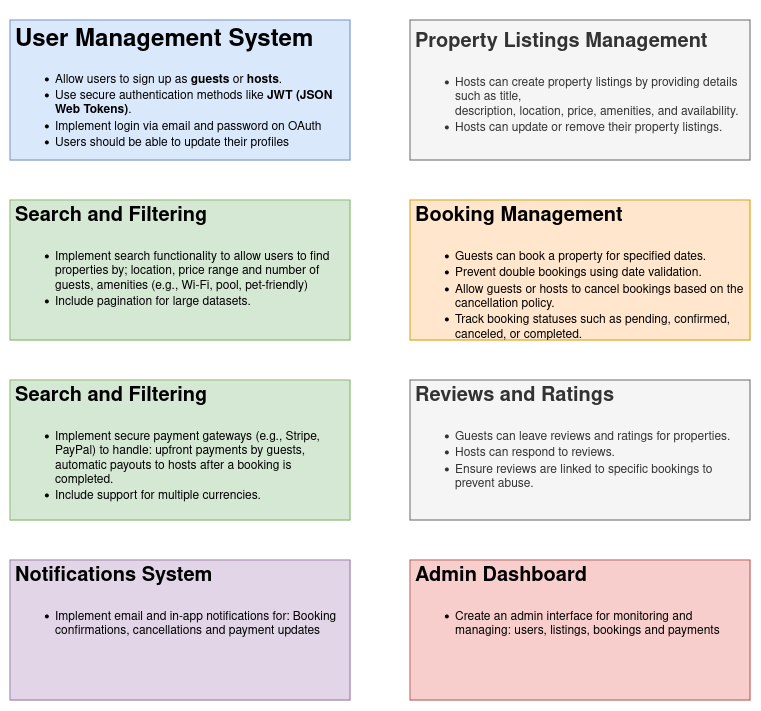

The diagram above was exported from draw.io. Its source (the exported page's mxGraphModel, read from the mxfile embedded in the PNG):
<mxGraphModel dx="868" dy="473" grid="0" gridSize="10" guides="1" tooltips="1" connect="1" arrows="1" fold="1" page="1" pageScale="1" pageWidth="850" pageHeight="1100" math="0" shadow="0">
  <root>
    <mxCell id="0" />
    <mxCell id="1" parent="0" />
    <mxCell id="OZduz6PULS0jQKg2WMWD-1" value="&lt;h1&gt;User Management System&lt;br&gt;&lt;/h1&gt;&lt;ul&gt;&lt;li&gt;Allow users to sign up as &lt;strong&gt;guests&lt;/strong&gt; or &lt;strong&gt;hosts&lt;/strong&gt;.&lt;br&gt;&lt;/li&gt;&lt;li&gt;Use secure authentication methods like &lt;strong&gt;JWT (JSON Web Tokens)&lt;/strong&gt;.&lt;/li&gt;&lt;li&gt;Implement login via email and password on OAuth&lt;/li&gt;&lt;li&gt;Users should be able to update their profiles&lt;br&gt;&lt;/li&gt;&lt;/ul&gt;&lt;p&gt;&lt;/p&gt;" style="text;html=1;strokeColor=#6c8ebf;fillColor=#dae8fc;spacing=5;spacingTop=-20;whiteSpace=wrap;overflow=hidden;rounded=0;" vertex="1" parent="1">
      <mxGeometry x="60" y="20" width="340" height="140" as="geometry" />
    </mxCell>
    <mxCell id="OZduz6PULS0jQKg2WMWD-2" value="&lt;h3 style=&quot;font-size: 20px;&quot;&gt;&lt;strong&gt;Property Listings Management&lt;/strong&gt;&lt;/h3&gt;&lt;h1&gt;&lt;/h1&gt;&lt;ul&gt;&lt;li&gt;Hosts can create property listings by providing details such as title, &lt;br/&gt;description, location, price, amenities, and availability.&lt;/li&gt;&lt;li&gt;Hosts can update or remove their property listings.&lt;/li&gt;&lt;/ul&gt;&lt;p&gt;&lt;/p&gt;" style="text;html=1;strokeColor=#666666;fillColor=#f5f5f5;spacing=5;spacingTop=-20;whiteSpace=wrap;overflow=hidden;rounded=0;fontColor=#333333;" vertex="1" parent="1">
      <mxGeometry x="460" y="20" width="340" height="140" as="geometry" />
    </mxCell>
    <mxCell id="OZduz6PULS0jQKg2WMWD-3" value="&lt;h3&gt;&lt;strong&gt;&lt;font style=&quot;font-size: 20px;&quot;&gt;Search and Filtering&lt;/font&gt;&lt;/strong&gt;&lt;/h3&gt;&lt;h3 style=&quot;font-size: 20px;&quot;&gt;&lt;/h3&gt;&lt;h1&gt;&lt;/h1&gt;&lt;ul&gt;&lt;li&gt;Implement search functionality to allow users to find properties by; location, price range and number of guests, amenities (e.g., Wi-Fi, pool, pet-friendly)&lt;br&gt;&lt;/li&gt;&lt;li&gt;Include pagination for large datasets.&lt;/li&gt;&lt;/ul&gt;&lt;p&gt;&lt;/p&gt;" style="text;html=1;strokeColor=#82b366;fillColor=#d5e8d4;spacing=5;spacingTop=-20;whiteSpace=wrap;overflow=hidden;rounded=0;" vertex="1" parent="1">
      <mxGeometry x="60" y="200" width="340" height="140" as="geometry" />
    </mxCell>
    <mxCell id="OZduz6PULS0jQKg2WMWD-4" value="&lt;h3&gt;&lt;strong&gt;&lt;font style=&quot;font-size: 20px;&quot;&gt;Search and Filtering&lt;/font&gt;&lt;/strong&gt;&lt;/h3&gt;&lt;h3 style=&quot;font-size: 20px;&quot;&gt;&lt;/h3&gt;&lt;h1&gt;&lt;/h1&gt;&lt;ul&gt;&lt;li&gt;Implement secure payment gateways (e.g., Stripe, PayPal) to handle: upfront payments by guests, automatic payouts to hosts after a booking is completed.&lt;br&gt;&lt;/li&gt;&lt;li&gt;Include support for multiple currencies.&lt;/li&gt;&lt;/ul&gt;&lt;p&gt;&lt;/p&gt;" style="text;html=1;strokeColor=#82b366;fillColor=#d5e8d4;spacing=5;spacingTop=-20;whiteSpace=wrap;overflow=hidden;rounded=0;" vertex="1" parent="1">
      <mxGeometry x="60" y="380" width="340" height="140" as="geometry" />
    </mxCell>
    <mxCell id="OZduz6PULS0jQKg2WMWD-5" value="&lt;h3&gt;&lt;strong&gt;&lt;font style=&quot;font-size: 20px;&quot;&gt;Booking Management&lt;/font&gt;&lt;/strong&gt;&lt;/h3&gt;&lt;h3 style=&quot;font-size: 20px;&quot;&gt;&lt;/h3&gt;&lt;ul&gt;&lt;li&gt;Guests can book a property for specified dates.&lt;br&gt;&lt;/li&gt;&lt;li&gt;Prevent double bookings using date validation.&lt;/li&gt;&lt;li&gt;Allow guests or hosts to cancel bookings based on the cancellation policy.&lt;/li&gt;&lt;li&gt;Track booking statuses such as pending, confirmed, canceled, or completed.&lt;/li&gt;&lt;/ul&gt;&lt;h1&gt;&lt;/h1&gt;&lt;p&gt;&lt;/p&gt;" style="text;html=1;strokeColor=#d79b00;fillColor=#ffe6cc;spacing=5;spacingTop=-20;whiteSpace=wrap;overflow=hidden;rounded=0;" vertex="1" parent="1">
      <mxGeometry x="460" y="200" width="340" height="140" as="geometry" />
    </mxCell>
    <mxCell id="OZduz6PULS0jQKg2WMWD-6" value="&lt;h3&gt;&lt;strong&gt;&lt;font style=&quot;font-size: 20px;&quot;&gt;Reviews and Ratings&lt;/font&gt;&lt;/strong&gt;&lt;/h3&gt;&lt;h3 style=&quot;font-size: 20px;&quot;&gt;&lt;/h3&gt;&lt;h1&gt;&lt;/h1&gt;&lt;ul&gt;&lt;li&gt;Guests can leave reviews and ratings for properties.&lt;br&gt;&lt;/li&gt;&lt;li&gt;Hosts can respond to reviews.&lt;br&gt;&lt;/li&gt;&lt;li&gt;Ensure reviews are linked to specific bookings to prevent abuse.&lt;/li&gt;&lt;/ul&gt;&lt;p&gt;&lt;/p&gt;" style="text;html=1;strokeColor=#666666;fillColor=#f5f5f5;spacing=5;spacingTop=-20;whiteSpace=wrap;overflow=hidden;rounded=0;fontColor=#333333;" vertex="1" parent="1">
      <mxGeometry x="460" y="380" width="340" height="140" as="geometry" />
    </mxCell>
    <mxCell id="OZduz6PULS0jQKg2WMWD-7" value="&lt;h3&gt;&lt;strong&gt;&lt;font style=&quot;font-size: 20px;&quot;&gt;Notifications System&lt;/font&gt;&lt;/strong&gt;&lt;/h3&gt;&lt;h3 style=&quot;font-size: 20px;&quot;&gt;&lt;/h3&gt;&lt;h1&gt;&lt;/h1&gt;&lt;ul&gt;&lt;li&gt;Implement email and in-app notifications for: Booking confirmations, cancellations and payment updates&lt;/li&gt;&lt;/ul&gt;&lt;p&gt;&lt;/p&gt;" style="text;html=1;strokeColor=#9673a6;fillColor=#e1d5e7;spacing=5;spacingTop=-20;whiteSpace=wrap;overflow=hidden;rounded=0;" vertex="1" parent="1">
      <mxGeometry x="60" y="560" width="340" height="140" as="geometry" />
    </mxCell>
    <mxCell id="OZduz6PULS0jQKg2WMWD-8" value="&lt;h3&gt;&lt;strong&gt;&lt;font style=&quot;font-size: 20px;&quot;&gt;Admin Dashboard&lt;/font&gt;&lt;/strong&gt;&lt;/h3&gt;&lt;h3 style=&quot;font-size: 20px;&quot;&gt;&lt;/h3&gt;&lt;h1&gt;&lt;/h1&gt;&lt;ul&gt;&lt;li&gt;Create an admin interface for monitoring and managing: users, listings, bookings and payments&lt;br&gt;&lt;/li&gt;&lt;/ul&gt;&lt;p&gt;&lt;/p&gt;" style="text;html=1;strokeColor=#b85450;fillColor=#f8cecc;spacing=5;spacingTop=-20;whiteSpace=wrap;overflow=hidden;rounded=0;" vertex="1" parent="1">
      <mxGeometry x="460" y="560" width="340" height="140" as="geometry" />
    </mxCell>
  </root>
</mxGraphModel>